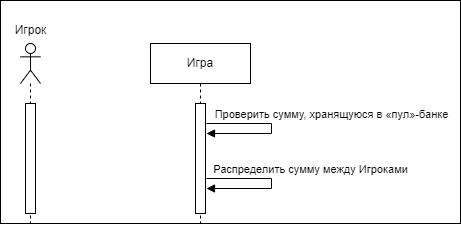

The diagram above was exported from draw.io. Its source (the exported page's mxGraphModel, read from the mxfile embedded in the PNG):
<mxGraphModel dx="954" dy="548" grid="1" gridSize="10" guides="1" tooltips="1" connect="1" arrows="1" fold="1" page="1" pageScale="1" pageWidth="1169" pageHeight="1654" math="0" shadow="0">
  <root>
    <mxCell id="0" />
    <mxCell id="1" parent="0" />
    <mxCell id="BGnOD02k2VT3LOa8H2uS-10" value="" style="rounded=0;whiteSpace=wrap;html=1;" vertex="1" parent="1">
      <mxGeometry x="360" y="37" width="460" height="223" as="geometry" />
    </mxCell>
    <mxCell id="BGnOD02k2VT3LOa8H2uS-1" value="" style="shape=umlLifeline;perimeter=lifelinePerimeter;whiteSpace=wrap;html=1;container=1;dropTarget=0;collapsible=0;recursiveResize=0;outlineConnect=0;portConstraint=eastwest;newEdgeStyle={&quot;curved&quot;:0,&quot;rounded&quot;:0};participant=umlActor;" vertex="1" parent="1">
      <mxGeometry x="380" y="80" width="20" height="180" as="geometry" />
    </mxCell>
    <mxCell id="BGnOD02k2VT3LOa8H2uS-2" value="" style="html=1;points=[[0,0,0,0,5],[0,1,0,0,-5],[1,0,0,0,5],[1,1,0,0,-5]];perimeter=orthogonalPerimeter;outlineConnect=0;targetShapes=umlLifeline;portConstraint=eastwest;newEdgeStyle={&quot;curved&quot;:0,&quot;rounded&quot;:0};" vertex="1" parent="BGnOD02k2VT3LOa8H2uS-1">
      <mxGeometry x="5" y="60" width="10" height="110" as="geometry" />
    </mxCell>
    <mxCell id="BGnOD02k2VT3LOa8H2uS-3" value="Игра" style="shape=umlLifeline;perimeter=lifelinePerimeter;whiteSpace=wrap;html=1;container=1;dropTarget=0;collapsible=0;recursiveResize=0;outlineConnect=0;portConstraint=eastwest;newEdgeStyle={&quot;curved&quot;:0,&quot;rounded&quot;:0};" vertex="1" parent="1">
      <mxGeometry x="510" y="80" width="100" height="180" as="geometry" />
    </mxCell>
    <mxCell id="BGnOD02k2VT3LOa8H2uS-5" value="" style="html=1;points=[[0,0,0,0,5],[0,1,0,0,-5],[1,0,0,0,5],[1,1,0,0,-5]];perimeter=orthogonalPerimeter;outlineConnect=0;targetShapes=umlLifeline;portConstraint=eastwest;newEdgeStyle={&quot;curved&quot;:0,&quot;rounded&quot;:0};" vertex="1" parent="BGnOD02k2VT3LOa8H2uS-3">
      <mxGeometry x="45" y="60" width="10" height="110" as="geometry" />
    </mxCell>
    <mxCell id="BGnOD02k2VT3LOa8H2uS-4" value="Игрок" style="text;html=1;align=center;verticalAlign=middle;resizable=0;points=[];autosize=1;strokeColor=none;fillColor=none;" vertex="1" parent="1">
      <mxGeometry x="360" y="52" width="60" height="30" as="geometry" />
    </mxCell>
    <mxCell id="BGnOD02k2VT3LOa8H2uS-6" value="Проверить сумму, хранящуюся в «пул»-банке" style="html=1;verticalAlign=bottom;endArrow=block;curved=0;rounded=0;" edge="1" parent="1">
      <mxGeometry x="-0.0714" y="60" width="80" relative="1" as="geometry">
        <mxPoint x="566" y="160" as="sourcePoint" />
        <mxPoint x="566" y="170" as="targetPoint" />
        <Array as="points">
          <mxPoint x="631" y="160" />
          <mxPoint x="631" y="170" />
        </Array>
        <mxPoint as="offset" />
      </mxGeometry>
    </mxCell>
    <mxCell id="BGnOD02k2VT3LOa8H2uS-9" value="Распределить сумму между Игроками" style="html=1;verticalAlign=bottom;endArrow=block;curved=0;rounded=0;" edge="1" parent="1">
      <mxGeometry x="-0.0714" y="39" width="80" relative="1" as="geometry">
        <mxPoint x="566" y="215" as="sourcePoint" />
        <mxPoint x="566" y="225" as="targetPoint" />
        <Array as="points">
          <mxPoint x="631" y="215" />
          <mxPoint x="631" y="225" />
        </Array>
        <mxPoint as="offset" />
      </mxGeometry>
    </mxCell>
  </root>
</mxGraphModel>